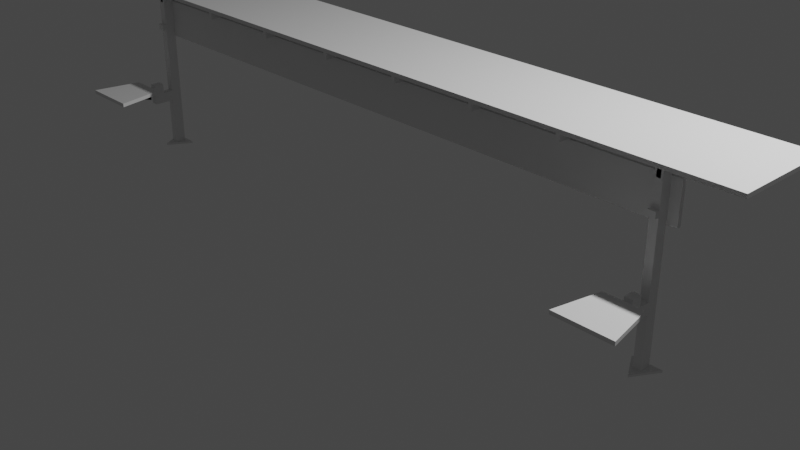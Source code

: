# Source: tableI01.blend  (saved by Blender 3.3.6; exported with 4.5.12 LTS)
import bpy
from mathutils import Matrix  # noqa: F401  (used for matrix-valued properties, if any)

bpy.ops.wm.read_factory_settings(use_empty=True)
scene = bpy.context.scene
scene.name = 'Scene'

# ---- collections
col_collection = bpy.data.collections.new('Collection'); scene.collection.children.link(col_collection)

# ---- materials (node trees are filled in below, after node groups)
mat_material = bpy.data.materials.new('Material')
mat_material.alpha_threshold = 0.0
mat_material.use_transparent_shadow = False
mat_material.roughness = 0.5
mat_material.line_color = (0.0, 0.0, 0.0, 1.0)

# ---- material node trees
mat_material.use_nodes = True; mat_material.node_tree.nodes.clear()
_N = mat_material.node_tree.nodes; _L = mat_material.node_tree.links
n0 = _N.new('ShaderNodeOutputMaterial'); n0.name = 'Material Output'; n0.location = (300, 300)
n1 = _N.new('ShaderNodeBsdfPrincipled'); n1.name = 'Principled BSDF'; n1.location = (10, 300)
n1.distribution = 'GGX'
n1.subsurface_method = 'RANDOM_WALK_SKIN'
n1.inputs[3].default_value = 1.45
n1.inputs[27].default_value = (0.0, 0.0, 0.0, 1.0)
n1.inputs[28].default_value = 1.0
_L.new(n1.outputs[0], n0.inputs[0])
n0.is_active_output = True

# ---- world
world_world = bpy.data.worlds.new('World'); scene.world = world_world
world_world.use_nodes = True; world_world.node_tree.nodes.clear()
_N = world_world.node_tree.nodes; _L = world_world.node_tree.links
n0 = _N.new('ShaderNodeOutputWorld'); n0.name = 'World Output'; n0.location = (300, 300)
n1 = _N.new('ShaderNodeBackground'); n1.name = 'Background'; n1.location = (10, 300)
n1.inputs[0].default_value = (0.05088, 0.05088, 0.05088, 1.0)
_L.new(n1.outputs[0], n0.inputs[0])
n0.is_active_output = True
world_world.color = (0.05088, 0.05088, 0.05088)
world_world.use_sun_shadow = False
world_world.sun_shadow_jitter_overblur = 0.0

# ---- cameras
cam_camera = bpy.data.cameras.new('Camera')
cam_camera.clip_end = 100.0
cam_camera.ortho_scale = 7.314

# ---- lights
light_light = bpy.data.lights.new('Light', 'POINT')
light_light.transmission_factor = 0.0
light_light.energy = 1000.0
light_light.shadow_soft_size = 0.1
light_light.shadow_maximum_resolution = 0.006
light_light.use_absolute_resolution = True

# ---- meshes
me_cube = bpy.data.meshes.new('Cube')
me_cube.from_pydata([(1.0, 1.0, 89.5), (1.0, 1.0, 87.5), (1.0, -1.0, 89.5), (1.0, -1.0, 87.5), (0.0, 1.0, 87.5), (0.0, -1.0, 89.5), (0.0, -1.0, 87.5), (0.0, 1.0, 89.5), (0.8175, -1.0, 84.0), (0.8175, -1.0, 87.5), (0.8175, 0.8462, 84.0), (0.8175, 0.8462, 87.5), (0.8275, -1.0, 84.0), (0.8275, -1.0, 87.5), (0.8275, 0.8462, 84.0), (0.8275, 0.8462, 87.5), (0.5825, -1.0, 84.0), (0.5825, -1.0, 87.5), (0.5825, 0.8462, 84.0), (0.5825, 0.8462, 87.5), (0.5925, -1.0, 84.0), (0.5925, -1.0, 87.5), (0.5925, 0.8462, 84.0), (0.5925, 0.8462, 87.5), (0.3475, -1.0, 84.0), (0.3475, -1.0, 87.5), (0.3475, 0.8462, 84.0), (0.3475, 0.8462, 87.5), (0.3575, -1.0, 84.0), (0.3575, -1.0, 87.5), (0.3575, 0.8462, 84.0), (0.3575, 0.8462, 87.5), (0.1125, -1.0, 84.0), (0.1125, -1.0, 87.5), (0.1125, 0.8462, 84.0), (0.1125, 0.8462, 87.5), (0.1225, -1.0, 84.0), (0.1225, -1.0, 87.5), (0.1225, 0.8462, 84.0), (0.1225, 0.8462, 87.5), (0.8125, -0.7885, 2.19e-05), (0.8125, -1.0, -8.613e-06), (0.8125, -0.7885, 87.5), (0.8125, -1.0, 87.5), (0.8325, -0.7885, 2.19e-05), (0.8325, -1.0, -8.613e-06), (0.8325, -0.7885, 87.5), (0.8325, -1.0, 87.5), (0.8125, -1.0, 27.0), (0.8125, -1.0, 32.5), (0.8125, -1.423, 27.0), (0.8125, -1.423, 32.5), (0.8325, -1.0, 27.0), (0.8325, -1.0, 32.5), (0.8325, -1.423, 27.0), (0.8325, -1.423, 32.5), (0.8125, -1.423, 32.5), (0.8125, -1.212, 32.5), (0.8125, -1.423, 38.0), (0.8125, -1.212, 38.0), (0.8325, -1.423, 32.5), (0.8325, -1.212, 32.5), (0.8325, -1.423, 38.0), (0.8325, -1.212, 38.0), (0.7853, -0.7308, 1.0), (0.8225, -1.221, 1.0), (0.8597, -0.7308, 1.0), (0.8225, -1.221, 0.0), (0.8597, -0.7308, 0.0), (0.7853, -0.7308, 0.0), (1.08e-07, -0.7885, 64.0), (1.08e-07, -0.7115, 64.0), (1.08e-07, -0.7885, 84.0), (1.08e-07, -0.7115, 84.0), (0.8575, -0.7885, 64.0), (0.8575, -0.7115, 64.0), (0.8575, -0.7885, 84.0), (0.8575, -0.7115, 84.0), (1.08e-07, -0.7115, 72.0), (1.08e-07, -0.4808, 72.0), (1.08e-07, -0.7115, 80.0), (1.08e-07, -0.4808, 80.0), (0.8325, -0.7115, 72.0), (0.8325, -0.4808, 72.0), (0.8325, -0.7115, 80.0), (0.8325, -0.4808, 80.0), (0.7475, -2.5, 36.0), (0.7725, -1.538, 36.0), (0.7475, -2.5, 38.0), (0.7725, -1.538, 38.0), (0.8975, -2.5, 36.0), (0.8725, -1.538, 36.0), (0.8975, -2.5, 38.0), (0.8725, -1.538, 38.0), (0.8125, -1.0, 68.5), (0.8125, -1.538, 30.5), (0.8125, -2.231, 36.0), (0.8125, -1.538, 36.0), (0.8125, -1.077, 68.5), (0.8325, -1.538, 30.5), (0.8325, -2.231, 36.0), (0.8325, -1.538, 36.0), (0.8125, -1.077, 71.5), (0.8125, -1.0, 71.5), (0.8325, -1.077, 68.5), (0.8325, -1.0, 68.5), (0.8325, -1.077, 71.5), (0.8325, -1.0, 71.5)], [], [(4, 1, 3, 6), (1, 0, 2, 3), (4, 7, 0, 1), (3, 2, 5, 6), (0, 7, 5, 2), (8, 9, 11, 10), (10, 11, 15, 14), (14, 15, 13, 12), (12, 13, 9, 8), (10, 14, 12, 8), (15, 11, 9, 13), (16, 17, 19, 18), (18, 19, 23, 22), (22, 23, 21, 20), (20, 21, 17, 16), (18, 22, 20, 16), (23, 19, 17, 21), (24, 25, 27, 26), (26, 27, 31, 30), (30, 31, 29, 28), (28, 29, 25, 24), (26, 30, 28, 24), (31, 27, 25, 29), (32, 33, 35, 34), (34, 35, 39, 38), (38, 39, 37, 36), (36, 37, 33, 32), (34, 38, 36, 32), (39, 35, 33, 37), (40, 41, 43, 42), (42, 43, 47, 46), (46, 47, 45, 44), (44, 45, 41, 40), (42, 46, 44, 40), (47, 43, 41, 45), (48, 49, 51, 50), (50, 51, 55, 54), (54, 55, 53, 52), (52, 53, 49, 48), (50, 54, 52, 48), (55, 51, 49, 53), (56, 57, 59, 58), (58, 59, 63, 62), (62, 63, 61, 60), (60, 61, 57, 56), (58, 62, 60, 56), (63, 59, 57, 61), (68, 67, 69), (66, 64, 65), (69, 67, 65, 64), (68, 69, 64, 66), (67, 68, 66, 65), (70, 71, 73, 72), (72, 73, 77, 76), (76, 77, 75, 74), (74, 75, 71, 70), (72, 76, 74, 70), (77, 73, 71, 75), (78, 79, 81, 80), (80, 81, 85, 84), (84, 85, 83, 82), (82, 83, 79, 78), (80, 84, 82, 78), (85, 81, 79, 83), (86, 87, 89, 88), (88, 89, 93, 92), (92, 93, 91, 90), (90, 91, 87, 86), (88, 92, 90, 86), (93, 89, 87, 91), (99, 100, 96, 95), (96, 97, 101, 100), (97, 96, 100, 99, 95), (95, 96, 97), (98, 94, 103, 102), (101, 97, 95, 99), (102, 103, 107, 106), (106, 107, 105, 104), (104, 105, 94, 98), (102, 106, 104, 98), (107, 103, 94, 105)])
_uv = me_cube.uv_layers.new(name='UVMap')
_uv.uv.foreach_set('vector', [0.25, 0.5, 0.375, 0.5, 0.375, 0.75, 0.25, 0.75, 0.375, 0.5, 0.625, 0.5, 0.625, 0.75, 0.375, 0.75, 0.375, 0.375, 0.625, 0.375, 0.625, 0.5, 0.375, 0.5, 0.375, 0.75, 0.625, 0.75, 0.625, 0.875, 0.375, 0.875, 0.625, 0.5, 0.75, 0.5, 0.75, 0.75, 0.625, 0.75, 0.375, 0.0, 0.625, 0.0, 0.625, 0.25, 0.375, 0.25, 0.375, 0.25, 0.625, 0.25, 0.625, 0.5, 0.375, 0.5, 0.375, 0.5, 0.625, 0.5, 0.625, 0.75, 0.375, 0.75, 0.375, 0.75, 0.625, 0.75, 0.625, 1.0, 0.375, 1.0, 0.125, 0.5, 0.375, 0.5, 0.375, 0.75, 0.125, 0.75, 0.625, 0.5, 0.875, 0.5, 0.875, 0.75, 0.625, 0.75, 0.375, 0.0, 0.625, 0.0, 0.625, 0.25, 0.375, 0.25, 0.375, 0.25, 0.625, 0.25, 0.625, 0.5, 0.375, 0.5, 0.375, 0.5, 0.625, 0.5, 0.625, 0.75, 0.375, 0.75, 0.375, 0.75, 0.625, 0.75, 0.625, 1.0, 0.375, 1.0, 0.125, 0.5, 0.375, 0.5, 0.375, 0.75, 0.125, 0.75, 0.625, 0.5, 0.875, 0.5, 0.875, 0.75, 0.625, 0.75, 0.375, 0.0, 0.625, 0.0, 0.625, 0.25, 0.375, 0.25, 0.375, 0.25, 0.625, 0.25, 0.625, 0.5, 0.375, 0.5, 0.375, 0.5, 0.625, 0.5, 0.625, 0.75, 0.375, 0.75, 0.375, 0.75, 0.625, 0.75, 0.625, 1.0, 0.375, 1.0, 0.125, 0.5, 0.375, 0.5, 0.375, 0.75, 0.125, 0.75, 0.625, 0.5, 0.875, 0.5, 0.875, 0.75, 0.625, 0.75, 0.375, 0.0, 0.625, 0.0, 0.625, 0.25, 0.375, 0.25, 0.375, 0.25, 0.625, 0.25, 0.625, 0.5, 0.375, 0.5, 0.375, 0.5, 0.625, 0.5, 0.625, 0.75, 0.375, 0.75, 0.375, 0.75, 0.625, 0.75, 0.625, 1.0, 0.375, 1.0, 0.125, 0.5, 0.375, 0.5, 0.375, 0.75, 0.125, 0.75, 0.625, 0.5, 0.875, 0.5, 0.875, 0.75, 0.625, 0.75, 0.375, 0.0, 0.625, 0.0, 0.625, 0.25, 0.375, 0.25, 0.375, 0.25, 0.625, 0.25, 0.625, 0.5, 0.375, 0.5, 0.375, 0.5, 0.625, 0.5, 0.625, 0.75, 0.375, 0.75, 0.375, 0.75, 0.625, 0.75, 0.625, 1.0, 0.375, 1.0, 0.125, 0.5, 0.375, 0.5, 0.375, 0.75, 0.125, 0.75, 0.625, 0.5, 0.875, 0.5, 0.875, 0.75, 0.625, 0.75, 0.375, 0.0, 0.625, 0.0, 0.625, 0.25, 0.375, 0.25, 0.375, 0.25, 0.625, 0.25, 0.625, 0.5, 0.375, 0.5, 0.375, 0.5, 0.625, 0.5, 0.625, 0.75, 0.375, 0.75, 0.375, 0.75, 0.625, 0.75, 0.625, 1.0, 0.375, 1.0, 0.125, 0.5, 0.375, 0.5, 0.375, 0.75, 0.125, 0.75, 0.625, 0.5, 0.875, 0.5, 0.875, 0.75, 0.625, 0.75, 0.375, 0.0, 0.625, 0.0, 0.625, 0.25, 0.375, 0.25, 0.375, 0.25, 0.625, 0.25, 0.625, 0.5, 0.375, 0.5, 0.375, 0.5, 0.625, 0.5, 0.625, 0.75, 0.375, 0.75, 0.375, 0.75, 0.625, 0.75, 0.625, 1.0, 0.375, 1.0, 0.125, 0.5, 0.375, 0.5, 0.375, 0.75, 0.125, 0.75, 0.625, 0.5, 0.875, 0.5, 0.875, 0.75, 0.625, 0.75, 0.0, 0.0, 0.0, 0.0, 0.0, 0.0, 0.0, 0.0, 0.0, 0.0, 0.0, 0.0, 0.0, 0.0, 0.0, 0.0, 0.0, 0.0, 0.0, 0.0, 0.0, 0.0, 0.0, 0.0, 0.0, 0.0, 0.0, 0.0, 0.0, 0.0, 0.0, 0.0, 0.0, 0.0, 0.0, 0.0, 0.375, 0.0, 0.625, 0.0, 0.625, 0.25, 0.375, 0.25, 0.375, 0.25, 0.625, 0.25, 0.625, 0.5, 0.375, 0.5, 0.375, 0.5, 0.625, 0.5, 0.625, 0.75, 0.375, 0.75, 0.375, 0.75, 0.625, 0.75, 0.625, 1.0, 0.375, 1.0, 0.125, 0.5, 0.375, 0.5, 0.375, 0.75, 0.125, 0.75, 0.625, 0.5, 0.875, 0.5, 0.875, 0.75, 0.625, 0.75, 0.375, 0.0, 0.625, 0.0, 0.625, 0.25, 0.375, 0.25, 0.375, 0.25, 0.625, 0.25, 0.625, 0.5, 0.375, 0.5, 0.375, 0.5, 0.625, 0.5, 0.625, 0.75, 0.375, 0.75, 0.375, 0.75, 0.625, 0.75, 0.625, 1.0, 0.375, 1.0, 0.125, 0.5, 0.375, 0.5, 0.375, 0.75, 0.125, 0.75, 0.625, 0.5, 0.875, 0.5, 0.875, 0.75, 0.625, 0.75, 0.375, 0.0, 0.625, 0.0, 0.625, 0.25, 0.375, 0.25, 0.375, 0.25, 0.625, 0.25, 0.625, 0.5, 0.375, 0.5, 0.375, 0.5, 0.625, 0.5, 0.625, 0.75, 0.375, 0.75, 0.375, 0.75, 0.625, 0.75, 0.625, 1.0, 0.375, 1.0, 0.125, 0.5, 0.375, 0.5, 0.375, 0.75, 0.125, 0.75, 0.625, 0.5, 0.875, 0.5, 0.875, 0.75, 0.625, 0.75, 0.0, 0.0, 0.0, 0.0, 0.0, 0.0, 0.0, 0.0, 0.375, 0.25, 0.625, 0.25, 0.625, 0.5, 0.375, 0.5, 0.625, 0.25, 0.375, 0.25, 0.375, 0.5, 0.625, 0.75, 0.875, 0.75, 0.875, 0.75, 0.375, 0.25, 0.625, 0.25, 0.375, 0.0, 0.625, 0.0, 0.625, 0.25, 0.375, 0.25, 0.625, 0.5, 0.875, 0.5, 0.875, 0.75, 0.625, 0.75, 0.375, 0.25, 0.625, 0.25, 0.625, 0.5, 0.375, 0.5, 0.375, 0.5, 0.625, 0.5, 0.625, 0.75, 0.375, 0.75, 0.375, 0.75, 0.625, 0.75, 0.625, 1.0, 0.375, 1.0, 0.125, 0.5, 0.375, 0.5, 0.375, 0.75, 0.125, 0.75, 0.625, 0.5, 0.875, 0.5, 0.875, 0.75, 0.625, 0.75])
me_cube.materials.append(mat_material)
me_cube.use_mirror_vertex_groups = False
me_cube.update()

# ---- objects
ob_cube = bpy.data.objects.new('Cube', me_cube)
ob_light = bpy.data.objects.new('Light', light_light)
ob_camera = bpy.data.objects.new('Camera', cam_camera)

# ---- transforms, parenting, visibility, modifiers, constraints
ob_cube.location = (0.0, 0.0, 0.0)
ob_cube.scale = (4.0, 0.52, 0.02)
ob_cube.lock_rotations_4d = False
ob_cube.empty_display_type = 'ARROWS'
ob_cube.lineart.crease_threshold = 0.0
_m = ob_cube.modifiers.new('Mirror', 'MIRROR')
ob_light.location = (4.076, 1.005, 5.904)
ob_light.rotation_euler = (0.6503, 0.05522, 1.866)
ob_light.lock_rotations_4d = False
ob_light.empty_display_type = 'ARROWS'
ob_light.color = (0.0, 0.0, 0.0, 0.0)
ob_light.lineart.crease_threshold = 0.0
ob_camera.location = (7.359, -6.926, 4.958)
ob_camera.rotation_euler = (1.109, 0.0, 0.8149)
ob_camera.lock_rotations_4d = False
ob_camera.empty_display_type = 'ARROWS'
ob_camera.color = (0.0, 0.0, 0.0, 0.0)
ob_camera.display_type = 'WIRE'
ob_camera.lineart.crease_threshold = 0.0

# ---- collection membership
col_collection.objects.link(ob_cube)
col_collection.objects.link(ob_light)
col_collection.objects.link(ob_camera)

# ---- scene / render settings (as saved in the file)
scene.camera = ob_camera
scene.frame_start = 1; scene.frame_end = 250; scene.frame_set(4)
scene.render.engine = 'BLENDER_EEVEE_NEXT'
scene.cycles.sampling_pattern = 'TABULATED_SOBOL'
scene.cycles.use_light_tree = False
scene.view_settings.view_transform = 'Filmic'
bpy.context.view_layer.update()
